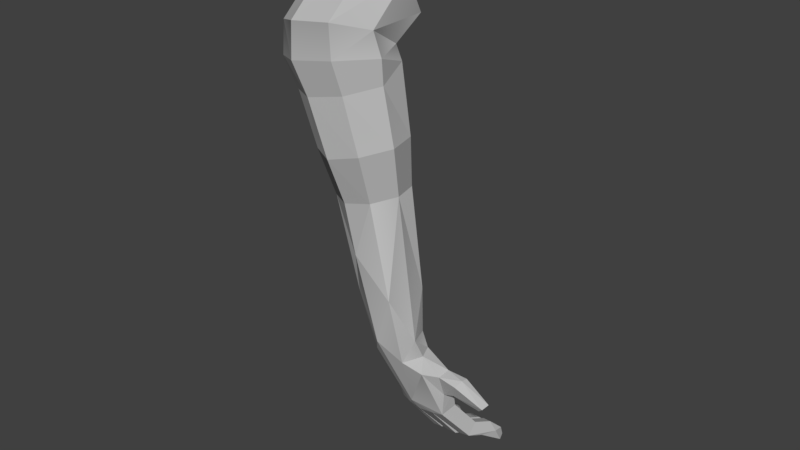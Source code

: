 # Source: Arm.blend  (saved by Blender 2.78.0; exported with 4.5.12 LTS)
import bpy
from mathutils import Matrix  # noqa: F401  (used for matrix-valued properties, if any)

bpy.ops.wm.read_factory_settings(use_empty=True)
scene = bpy.context.scene
scene.name = 'Scene'

# ---- collections
col_collection_1 = bpy.data.collections.new('Collection 1'); scene.collection.children.link(col_collection_1)

# ---- materials (node trees are filled in below, after node groups)
mat_lambert1 = bpy.data.materials.new('lambert1')
mat_lambert1.alpha_threshold = 0.0
mat_lambert1.use_transparent_shadow = False
mat_lambert1.diffuse_color = (0.5, 0.5, 0.5, 1.0)
mat_lambert1.roughness = 0.5

# ---- material node trees

# ---- world
world_world = bpy.data.worlds.new('World'); scene.world = world_world
world_world.color = (0.05088, 0.05088, 0.05088)
world_world.use_sun_shadow = False
world_world.sun_shadow_jitter_overblur = 0.0
world_world.cycles.sampling_method = 'MANUAL'

# ---- meshes
me_untitled = bpy.data.meshes.new('Untitled')
me_untitled.from_pydata([(-0.4881, 0.4644, -8.895), (-0.2053, -0.1512, -8.896), (-0.4864, -0.7791, -8.915), (-1.159, -1.009, -12.09), (-1.159, -1.025, -8.961), (-1.831, -0.7791, -8.914), (-2.111, -0.1487, -8.905), (-1.828, 0.4649, -8.901), (-1.143, 0.8868, -1.963), (0.0858, -0.221, -2.587), (-0.2663, -1.089, -2.622), (-1.146, -1.425, -2.638), (-2.026, -1.089, -2.622), (-2.403, -0.221, -2.587), (-2.103, 0.6037, -1.85), (-0.2642, 0.5634, -0.89), (-1.159, 0.9108, -1.128), (0.1063, -0.2331, 0.3505), (-0.2494, -1.089, 1.214), (-1.144, -1.437, 1.452), (-2.038, -1.089, 1.214), (-2.424, -0.2331, 0.3505), (-2.053, 0.5634, -0.89), (-0.2309, 1.358, 0.2968), (-1.155, 1.544, -0.3236), (0.1486, 0.8805, 2.59), (-0.2343, 0.4298, 4.088), (-1.159, 0.2431, 4.708), (-2.083, 0.4298, 4.088), (-2.466, 0.8805, 2.59), (-2.08, 1.358, 0.2968), (-0.676, 0.1544, -17.72), (-0.6534, -0.6268, -18.97), (-1.751, -0.5673, -18.84), (-1.674, 0.1864, -17.73), (-1.749, -0.7286, -14.9), (-1.161, 0.7306, -8.89), (-0.5704, -0.7274, -14.91), (-0.3381, -0.9404, -6.101), (-2.318, -0.1848, -6.07), (-0.3396, 0.5704, -6.041), (-1.165, 0.2454, -18.1), (-0.4077, -0.1593, -18.87), (-1.159, -0.8918, -17.65), (-1.917, -0.1462, -18.09), (-1.609, 0.2183, -19.13), (-1.087, 0.355, -21.96), (-0.6199, 0.4304, -21.27), (-1.097, -0.2706, -22.22), (-1.533, -0.04114, -22.98), (-0.06272, -0.04721, -20.11), (-0.3137, -0.3601, -19.78), (-1.821, -0.3045, -19.77), (-1.902, 0.07107, -19.57), (-0.2396, 0.4362, -21.67), (-0.2176, 0.1207, -21.58), (-1.879, 0.3547, -22.12), (-1.11, 0.4793, -22.92), (-0.6923, 0.5037, -22.83), (-1.123, -0.08027, -23.03), (-1.908, 0.3199, -22.82), (-1.851, 0.536, -22.71), (-1.149, 0.2368, -22.9), (-1.032, 0.237, -19.35), (-0.07525, 0.2834, -20.0), (-0.6442, 0.1946, -18.81), (0.1374, 0.5765, -21.28), (0.1102, 0.1622, -21.44), (0.3574, 0.4682, -20.44), (0.3805, 0.2908, -20.38), (0.3464, 0.06827, -20.58), (0.1184, 0.4124, -21.48), (0.9516, 0.3189, -21.83), (0.9594, 0.5327, -21.74), (0.7335, 0.5221, -22.11), (0.7647, 0.3589, -22.12), (-0.6838, -0.0123, -23.04), (-0.3349, 0.4825, -22.79), (-0.3098, 0.02544, -22.92), (-0.5449, 0.9726, -24.54), (-0.6106, 0.814, -24.83), (-0.5314, 0.6359, -25.14), (-0.2647, 0.9639, -24.5), (-0.2017, 0.6423, -25.02), (-0.4392, 1.74, -25.79), (-0.5326, 1.516, -25.7), (-0.2406, 1.733, -25.77), (-0.2446, 1.644, -26.53), (-0.3149, 1.803, -26.37), (-0.3789, 1.641, -26.55), (-0.2417, 1.416, -24.97), (-0.5141, 1.425, -25.0), (-0.176, 1.493, -25.68), (-0.2193, 1.068, -25.5), (-0.5025, 1.063, -25.56), (-0.6997, 0.1956, -22.94), (-1.051, 0.9858, -24.68), (-1.131, 0.8133, -25.14), (-1.054, 0.6221, -25.33), (-0.7478, 0.9809, -24.68), (-0.6823, 0.7921, -25.02), (-0.7383, 0.6312, -25.31), (-0.9972, 1.816, -26.05), (-1.1, 1.538, -25.82), (-0.782, 1.812, -26.05), (-0.8133, 1.716, -26.87), (-0.8841, 1.888, -26.69), (-0.9537, 1.708, -26.89), (-0.7477, 1.469, -25.19), (-1.043, 1.475, -25.19), (-0.7055, 1.556, -25.97), (-0.7387, 1.093, -25.77), (-1.046, 1.083, -25.79), (-1.51, 0.5665, -22.94), (-1.467, 0.8378, -24.62), (-1.537, 0.6888, -24.89), (-1.472, 0.5238, -25.18), (-1.205, 0.8341, -24.63), (-1.163, 0.5354, -25.12), (-1.428, 1.555, -25.81), (-1.508, 1.343, -25.7), (-1.242, 1.551, -25.81), (-1.273, 1.467, -26.51), (-1.334, 1.615, -26.36), (-1.399, 1.464, -26.52), (-1.208, 1.256, -25.06), (-1.463, 1.26, -25.06), (-1.175, 1.331, -25.74), (-1.202, 0.9311, -25.56), (-1.468, 0.922, -25.58), (-1.9, 0.04669, -22.94), (-1.83, 0.9008, -24.21), (-1.88, 0.7469, -24.5), (-1.815, 0.5322, -24.76), (-1.594, 0.8973, -24.23), (-1.546, 0.6935, -24.42), (-1.593, 0.519, -24.75), (-1.702, 1.479, -25.02), (-1.551, 1.476, -25.03), (-1.588, 1.394, -25.53), (-1.7, 1.544, -25.38), (-1.688, 1.393, -25.53), (-1.573, 1.532, -25.41), (-1.57, 1.183, -24.57), (-1.755, 1.177, -24.56), (-1.588, 0.9093, -25.04), (-0.4518, -0.278, -17.79), (-0.5688, 0.2962, -15.03), (-1.125, 0.3989, -15.2), (-1.726, 0.2842, -15.17), (-1.967, -0.2633, -15.31), (0.0007375, -0.1848, -6.07), (-1.159, 0.8872, -5.899), (-1.978, 0.5704, -6.041), (-1.979, -0.9404, -6.101), (-1.159, -1.243, -6.254), (0.2015, -0.2177, -1.124), (-0.1969, -1.242, -0.6577), (-1.159, -1.627, -0.5289), (-2.12, -1.242, -0.6577), (-2.519, -0.2177, -1.124), (-0.2141, 0.6037, -1.85), (-1.876, 0.5949, -23.66)], [], [(2, 4, 3), (4, 5, 3), (38, 11, 155), (10, 156, 157), (153, 13, 14), (40, 9, 151), (154, 11, 12), (152, 14, 8), (152, 161, 40), (151, 10, 38), (39, 12, 13), (21, 30, 22), (12, 160, 13), (11, 157, 158), (9, 161, 156), (11, 159, 12), (19, 28, 20), (18, 25, 26), (15, 24, 23), (22, 24, 16), (20, 29, 21), (19, 26, 27), (17, 23, 25), (3, 35, 43), (147, 148, 36), (37, 146, 1), (6, 149, 150), (3, 37, 2), (5, 6, 35), (7, 36, 149), (1, 147, 0), (43, 49, 48), (32, 42, 146), (34, 41, 45), (146, 65, 31), (56, 57, 113), (42, 64, 65), (43, 48, 32), (46, 58, 57), (49, 52, 130), (51, 55, 50), (52, 60, 130), (54, 66, 71), (53, 56, 60), (54, 78, 77), (33, 53, 52), (48, 59, 76), (42, 51, 50), (48, 51, 32), (54, 58, 47), (48, 49, 59), (45, 46, 56), (63, 47, 46), (41, 65, 63), (55, 70, 50), (55, 71, 67), (50, 69, 64), (47, 68, 66), (67, 71, 75), (69, 73, 68), (67, 72, 70), (70, 72, 69), (73, 75, 74), (66, 73, 74), (76, 80, 81), (92, 86, 90), (91, 86, 84), (76, 83, 78), (58, 82, 79), (78, 82, 77), (95, 79, 80), (94, 85, 89), (94, 87, 93), (88, 87, 89), (92, 88, 86), (85, 88, 89), (81, 93, 83), (81, 85, 94), (80, 91, 85), (79, 90, 91), (83, 90, 82), (59, 97, 98), (76, 100, 95), (110, 104, 108), (109, 104, 102), (59, 101, 76), (57, 99, 96), (95, 99, 58), (62, 96, 97), (112, 103, 107), (112, 105, 111), (107, 106, 105), (104, 106, 102), (110, 106, 104), (103, 106, 107), (98, 111, 101), (98, 103, 112), (101, 110, 100), (97, 109, 103), (96, 108, 109), (100, 108, 99), (49, 115, 116), (59, 118, 57), (127, 121, 125), (125, 119, 126), (49, 118, 59), (57, 114, 113), (49, 114, 115), (129, 120, 124), (129, 122, 128), (124, 123, 122), (121, 123, 119), (127, 123, 121), (120, 123, 124), (116, 128, 118), (116, 120, 129), (115, 126, 120), (117, 126, 114), (118, 125, 117), (130, 132, 133), (145, 138, 143), (143, 137, 144), (49, 133, 136), (113, 131, 61), (49, 134, 113), (130, 162, 131, 132), (132, 137, 140), (145, 139, 142), (133, 140, 141), (145, 141, 139), (141, 142, 139), (138, 140, 137), (136, 133, 145), (134, 144, 131), (135, 143, 134), (146, 31, 147), (147, 41, 148), (149, 41, 34), (150, 34, 44), (35, 44, 33), (43, 32, 37), (1, 38, 2), (0, 151, 1), (36, 40, 0), (36, 153, 152), (7, 39, 153), (6, 154, 39), (5, 155, 154), (2, 155, 4), (157, 17, 18), (158, 18, 19), (158, 20, 159), (159, 21, 160), (160, 22, 14), (14, 16, 8), (161, 16, 15), (156, 15, 17), (38, 10, 11), (1, 146, 147), (10, 9, 156), (153, 39, 13), (40, 161, 9), (154, 155, 11), (152, 153, 14), (152, 8, 161), (151, 9, 10), (39, 154, 12), (21, 29, 30), (12, 159, 160), (11, 10, 157), (13, 160, 14), (11, 158, 159), (19, 27, 28), (18, 17, 25), (15, 16, 24), (22, 30, 24), (20, 28, 29), (19, 18, 26), (17, 15, 23), (44, 34, 45), (149, 36, 148), (35, 6, 150), (3, 43, 37), (6, 7, 149), (2, 37, 1), (0, 147, 36), (3, 5, 35), (43, 33, 49), (31, 65, 41), (146, 42, 65), (56, 46, 57), (42, 50, 64), (65, 64, 63), (64, 69, 68), (46, 47, 58), (49, 33, 52), (51, 78, 55), (52, 53, 60), (54, 47, 66), (54, 55, 78), (33, 44, 53), (42, 32, 51), (48, 78, 51), (44, 45, 53), (56, 113, 61), (60, 56, 61), (54, 77, 58), (57, 62, 59), (48, 76, 78), (45, 63, 46), (53, 45, 56), (63, 64, 47), (45, 41, 63), (55, 67, 70), (55, 54, 71), (50, 70, 69), (47, 64, 68), (69, 72, 73), (66, 68, 73), (67, 75, 72), (73, 72, 75), (71, 74, 75), (71, 66, 74), (76, 95, 80), (91, 90, 86), (76, 81, 83), (58, 77, 82), (78, 83, 82), (95, 58, 79), (85, 91, 84), (93, 87, 92), (94, 89, 87), (84, 86, 88), (92, 87, 88), (85, 84, 88), (81, 94, 93), (81, 80, 85), (83, 93, 92), (80, 79, 91), (79, 82, 90), (83, 92, 90), (59, 62, 97), (76, 101, 100), (109, 108, 104), (59, 98, 101), (57, 58, 99), (95, 100, 99), (62, 57, 96), (103, 109, 102), (111, 105, 110), (112, 107, 105), (110, 105, 106), (103, 102, 106), (98, 112, 111), (98, 97, 103), (101, 111, 110), (97, 96, 109), (96, 99, 108), (100, 110, 108), (125, 121, 119), (49, 116, 118), (57, 117, 114), (57, 118, 117), (49, 113, 114), (120, 126, 119), (128, 122, 127), (129, 124, 122), (127, 122, 123), (120, 119, 123), (116, 129, 128), (116, 115, 120), (118, 128, 127), (115, 114, 126), (117, 125, 126), (118, 127, 125), (49, 136, 135), (145, 142, 138), (143, 138, 137), (49, 130, 133), (113, 134, 131), (49, 135, 134), (130, 60, 162), (132, 144, 137), (133, 132, 140), (145, 133, 141), (141, 140, 142), (138, 142, 140), (135, 136, 145), (131, 144, 132), (134, 143, 144), (135, 145, 143), (147, 31, 41), (149, 148, 41), (150, 149, 34), (35, 150, 44), (43, 35, 33), (37, 32, 146), (1, 151, 38), (0, 40, 151), (36, 152, 40), (36, 7, 153), (7, 6, 39), (6, 5, 154), (5, 4, 155), (2, 38, 155), (157, 156, 17), (158, 157, 18), (158, 19, 20), (159, 20, 21), (160, 21, 22), (14, 22, 16), (161, 8, 16), (156, 161, 15), (162, 61, 131), (162, 60, 61)])
me_untitled.polygons.foreach_set('use_smooth', [True] * 315)
_k = set([(0, 1), (0, 36), (0, 40), (0, 147), (1, 2), (1, 37), (1, 146), (1, 147), (1, 151), (2, 3), (2, 4), (2, 37), (2, 38), (2, 155), (3, 4), (3, 5), (3, 35), (3, 37), (3, 43), (4, 5), (4, 155), (5, 6), (5, 35), (5, 154), (5, 155), (6, 7), (6, 35), (6, 39), (6, 149), (6, 150), (7, 36), (7, 149), (7, 153), (8, 14), (8, 16), (8, 152), (8, 161), (9, 10), (9, 40), (9, 151), (9, 156), (9, 161), (10, 11), (10, 38), (10, 151), (10, 157), (11, 12), (11, 38), (11, 154), (11, 155), (11, 157), (11, 158), (11, 159), (12, 13), (12, 39), (12, 154), (12, 159), (13, 14), (13, 39), (13, 153), (13, 160), (14, 16), (14, 22), (14, 152), (14, 153), (14, 160), (15, 16), (15, 17), (15, 23), (15, 24), (15, 156), (15, 161), (16, 22), (16, 24), (16, 161), (17, 18), (17, 23), (17, 25), (17, 156), (17, 157), (18, 19), (18, 25), (18, 26), (18, 157), (18, 158), (19, 20), (19, 26), (19, 27), (19, 28), (19, 158), (20, 21), (20, 28), (20, 29), (20, 158), (20, 159), (21, 22), (21, 29), (21, 30), (21, 159), (21, 160), (22, 24), (22, 30), (22, 160), (31, 41), (31, 65), (31, 146), (31, 147), (32, 37), (32, 42), (32, 43), (32, 48), (32, 51), (32, 146), (33, 35), (33, 43), (33, 44), (33, 49), (33, 52), (33, 53), (34, 41), (34, 44), (34, 45), (34, 149), (34, 150), (35, 43), (35, 44), (35, 150), (36, 40), (36, 147), (36, 148), (36, 149), (36, 152), (36, 153), (37, 43), (37, 146), (38, 151), (38, 155), (39, 153), (39, 154), (40, 151), (40, 152), (40, 161), (41, 45), (41, 63), (41, 65), (41, 147), (41, 148), (41, 149), (42, 50), (42, 51), (42, 64), (42, 65), (42, 146), (43, 48), (43, 49), (44, 45), (44, 53), (44, 150), (45, 46), (45, 53), (45, 56), (45, 63), (46, 47), (46, 56), (46, 57), (46, 58), (46, 63), (47, 54), (47, 58), (47, 63), (47, 64), (47, 66), (47, 68), (48, 49), (48, 51), (48, 59), (48, 76), (48, 78), (49, 52), (49, 59), (49, 113), (49, 115), (49, 116), (49, 118), (49, 130), (49, 133), (49, 134), (49, 135), (49, 136), (50, 51), (50, 55), (50, 64), (50, 69), (50, 70), (51, 55), (51, 78), (52, 53), (52, 60), (52, 130), (53, 56), (53, 60), (54, 55), (54, 58), (54, 66), (54, 71), (54, 77), (54, 78), (55, 67), (55, 70), (55, 71), (55, 78), (56, 57), (56, 60), (56, 61), (56, 113), (57, 58), (57, 59), (57, 62), (57, 96), (57, 113), (57, 114), (57, 117), (57, 118), (58, 77), (58, 79), (58, 82), (58, 95), (58, 99), (59, 62), (59, 76), (59, 97), (59, 98), (59, 118), (60, 61), (60, 130), (61, 113), (61, 131), (62, 96), (62, 97), (63, 64), (63, 65), (64, 65), (64, 68), (64, 69), (65, 146), (66, 68), (66, 71), (66, 73), (66, 74), (67, 70), (67, 71), (67, 72), (67, 75), (68, 69), (68, 73), (69, 70), (69, 72), (69, 73), (70, 72), (71, 74), (72, 73), (72, 75), (73, 74), (73, 75), (74, 75), (76, 78), (76, 80), (76, 81), (76, 95), (76, 100), (76, 101), (77, 78), (77, 82), (78, 82), (78, 83), (79, 80), (79, 82), (79, 91), (79, 95), (80, 81), (80, 85), (80, 91), (80, 95), (81, 83), (81, 93), (81, 94), (82, 83), (82, 90), (83, 92), (83, 93), (84, 85), (84, 86), (84, 88), (84, 91), (85, 88), (85, 89), (85, 91), (86, 88), (86, 90), (86, 92), (87, 88), (87, 89), (87, 92), (87, 93), (88, 89), (88, 92), (89, 94), (90, 91), (90, 92), (92, 93), (93, 94), (95, 100), (96, 97), (96, 99), (96, 109), (97, 98), (97, 103), (97, 109), (98, 101), (98, 103), (98, 112), (99, 100), (99, 108), (100, 101), (100, 108), (100, 110), (101, 111), (102, 103), (102, 104), (102, 106), (102, 109), (103, 106), (103, 107), (103, 109), (103, 112), (104, 106), (104, 108), (104, 110), (105, 106), (105, 107), (105, 110), (105, 111), (105, 112), (106, 107), (106, 110), (107, 112), (108, 109), (108, 110), (110, 111), (111, 112), (113, 114), (113, 131), (113, 134), (114, 115), (114, 117), (114, 126), (115, 116), (115, 120), (115, 126), (116, 118), (116, 128), (116, 129), (117, 118), (117, 125), (118, 127), (118, 128), (119, 120), (119, 121), (119, 123), (119, 126), (120, 123), (120, 124), (120, 126), (121, 123), (121, 125), (121, 127), (122, 123), (122, 124), (122, 127), (122, 128), (123, 124), (123, 127), (124, 129), (125, 126), (125, 127), (127, 128), (128, 129), (130, 132), (130, 133), (130, 162), (131, 132), (131, 134), (131, 144), (131, 162), (132, 133), (132, 137), (132, 140), (132, 144), (133, 136), (133, 140), (133, 141), (133, 145), (134, 135), (134, 143), (134, 144), (135, 136), (135, 143), (135, 145), (136, 145), (137, 138), (137, 140), (137, 144), (138, 140), (138, 142), (138, 143), (138, 145), (139, 141), (139, 142), (139, 145), (140, 141), (140, 142), (141, 142), (141, 145), (142, 145), (143, 144), (143, 145), (146, 147), (147, 148), (148, 149), (149, 150), (152, 153), (152, 161), (154, 155), (156, 157), (156, 161), (157, 158), (158, 159), (159, 160)])
me_untitled.attributes.new('sharp_edge', 'BOOLEAN', 'EDGE').data.foreach_set('value', [ (min(e.vertices), max(e.vertices)) in _k for e in me_untitled.edges])
me_untitled.materials.append(mat_lambert1)
me_untitled.use_remesh_preserve_volume = False
me_untitled.use_remesh_preserve_attributes = False
me_untitled.use_mirror_vertex_groups = False
me_untitled.update()
me_untitled.normals_split_custom_set([tuple(v) for v in zip(*[iter([0.37, -0.9289, -0.01302, 0.37, -0.9289, -0.01302, 0.37, -0.9289, -0.01302, -0.37, -0.9289, -0.01302, -0.37, -0.9289, -0.01301, -0.37, -0.9289, -0.01302, 0.3661, -0.9305, 0.01503, 0.3964, -0.9181, 0.005071, 0.3735, -0.9275, 0.0162, 0.9189, -0.3885, -0.06927, 0.9205, -0.3842, -0.07183, 0.9194, -0.3877, -0.06636, -0.9442, 0.3288, 0.01641, -0.9494, 0.3138, 0.01185, -0.9486, 0.3161, 0.0132, 0.9265, 0.3749, 0.03158, 0.9138, 0.4056, 0.02216, 0.9234, 0.3823, 0.03296, -0.3824, -0.9238, 0.01872, -0.3794, -0.925, 0.01856, -0.3821, -0.9239, 0.01874, -0.3782, 0.9252, 0.03053, -0.3783, 0.9252, 0.03052, -0.3759, 0.9262, 0.03044, 0.3934, 0.919, 0.02736, 0.3638, 0.9313, 0.01698, 0.3871, 0.9216, 0.02831, 0.9203, -0.3904, 0.02338, 0.933, -0.3596, 0.01395, 0.9235, -0.3829, 0.02474, -0.9234, -0.383, 0.02452, -0.922, -0.3863, 0.02424, -0.9231, -0.3837, 0.02449, -0.9253, 0.2645, -0.2716, -0.9723, 0.2224, -0.07111, -0.9457, 0.2909, -0.1451, -0.9198, -0.3864, -0.06847, -0.9214, -0.3826, -0.06864, -0.9206, -0.3836, -0.07242, 0.3525, -0.9327, -0.07615, 0.3616, -0.9294, -0.0736, 0.3622, -0.9292, -0.07372, 0.9332, 0.3506, -0.07869, 0.9256, 0.3715, -0.07215, 0.9252, 0.3721, -0.07491, -0.3727, -0.9245, -0.07946, -0.3824, -0.9201, -0.08434, -0.372, -0.9245, -0.08305, -0.455, -0.7369, 0.4999, -0.3668, -0.7846, 0.4999, -0.4375, -0.7413, 0.509, 0.9465, -0.2373, 0.2189, 0.9588, -0.2139, 0.1868, 0.955, -0.2184, 0.2005, 0.5024, 0.7573, -0.4172, 0.4323, 0.7733, -0.4638, 0.4835, 0.7791, -0.399, -0.1706, 0.6313, -0.7565, -0.5253, 0.5983, -0.605, -0.3725, 0.7029, -0.6059, -0.9744, -0.1836, 0.1298, -0.9429, -0.2744, 0.1889, -0.9688, -0.1921, 0.1567, 0.451, -0.7389, 0.5007, 0.4687, -0.7328, 0.4933, 0.4624, -0.7351, 0.4958, 0.9545, 0.2971, -0.02439, 0.9413, 0.3185, -0.1114, 0.9466, 0.3177, -0.05571, -0.3454, -0.9326, -0.1046, -0.3516, -0.9359, -0.02079, -0.3516, -0.9359, -0.02079, 0.2586, 0.9651, -0.04107, 0.3457, 0.9378, -0.03122, 0.3252, 0.938, -0.1201, 0.938, -0.3318, -0.1003, 0.9362, -0.351, -0.01688, 0.9328, -0.3454, -0.1028, -0.9082, 0.4041, -0.1093, -0.9141, 0.405, -0.01694, -0.9143, 0.4047, -0.01734, 0.2645, -0.9623, 0.06338, 0.3743, -0.9186, 0.1267, 0.2692, -0.9604, 0.07128, -0.9161, -0.3789, 0.131, -0.8608, -0.5087, -0.01822, -0.9168, -0.3771, 0.1315, -0.3941, 0.9115, 0.1175, -0.5236, 0.8514, -0.02997, -0.3932, 0.912, 0.1169, 0.9153, 0.3824, 0.1267, 0.9124, 0.389, 0.1269, 0.9136, 0.3864, 0.1263, -0.2097, -0.9703, -0.1207, -0.1901, -0.9755, -0.1106, -0.1918, -0.9752, -0.1105, 0.9249, -0.3798, 0.01824, 0.892, -0.4388, -0.1089, 0.8977, -0.4279, -0.105, -0.2038, 0.9782, 0.04067, -0.1974, 0.9795, 0.03909, -0.1999, 0.979, 0.04008, 0.9099, 0.4129, -0.03955, 0.9195, 0.3816, 0.09452, 0.9202, 0.3913, -0.009633, -0.1996, 0.9779, 0.0624, -0.2094, 0.9759, 0.06217, -0.2164, 0.9747, 0.05679, 0.8116, 0.361, 0.4593, 0.7459, 0.4308, 0.5079, 0.798, 0.3505, 0.4902, 0.1963, -0.9741, -0.1119, 0.1833, -0.9774, -0.1053, 0.1967, -0.974, -0.1124, 0.06414, 0.9815, 0.1806, 0.1707, 0.9394, 0.2974, 0.1574, 0.9514, 0.2648, -0.2595, -0.9613, -0.09289, -0.3526, -0.9108, -0.2148, -0.2649, -0.9586, -0.1046, 0.7459, -0.6482, -0.153, 0.7459, -0.6482, -0.153, 0.7459, -0.6482, -0.153, -0.9822, -0.1835, -0.03883, -0.9791, -0.1988, -0.04203, -0.9824, -0.1824, -0.03887, 0.3669, 0.7097, -0.6014, 0.3669, 0.7097, -0.6014, 0.3669, 0.7097, -0.6014, -0.8551, 0.5183, 0.01482, -0.8659, 0.5002, -0.0009059, -0.8628, 0.5006, 0.07081, 0.9936, 0.07791, -0.08136, 0.9936, 0.07791, -0.08136, 0.9936, 0.07791, -0.08136, -0.9297, -0.03377, 0.3668, -0.9215, -0.2006, 0.3327, -0.9271, -0.1089, 0.3585, 0.145, -0.9631, -0.2267, 0.145, -0.9631, -0.2267, 0.145, -0.9631, -0.2267, 0.9079, -0.2472, 0.3387, 0.9408, -0.1595, 0.299, 0.9224, -0.1856, 0.3386, 0.267, -0.9513, -0.1541, 0.2709, -0.9546, -0.1237, 0.2728, -0.9536, -0.1271, 0.09814, 0.9893, 0.1083, 0.09813, 0.9893, 0.1083, 0.09813, 0.9893, 0.1083, -0.04262, -0.9767, -0.2104, -0.04262, -0.9767, -0.2104, -0.04263, -0.9767, -0.2104, -0.01237, 0.9987, 0.05028, 0.006854, 0.9952, 0.09773, 0.003982, 0.9953, 0.09664, -0.104, 0.9942, -0.02777, -0.07508, 0.9924, 0.09702, -0.07633, 0.9952, 0.06091, 0.2355, 0.9655, 0.111, -0.1049, 0.9943, 0.01802, 0.09022, 0.9823, 0.164, 0.1324, -0.9831, -0.1265, 0.1324, -0.9831, -0.1265, 0.1324, -0.9831, -0.1265, 0.4097, -0.1716, -0.8959, 0.4097, -0.1716, -0.8959, 0.4097, -0.1716, -0.8959, 0.6231, -0.2191, 0.7509, 0.6231, -0.2191, 0.7509, 0.6231, -0.2191, 0.7509, -0.1861, 0.9668, 0.1749, -0.1861, 0.9668, 0.1749, -0.1861, 0.9668, 0.1749, -0.7034, -0.1011, -0.7036, -0.7034, -0.1002, -0.7037, -0.7034, -0.1009, -0.7036, 0.8715, 0.2592, 0.4164, 0.8715, 0.2592, 0.4164, 0.8715, 0.2592, 0.4164, 0.1178, -0.983, -0.1405, 0.1178, -0.983, -0.1405, 0.1178, -0.983, -0.1405, 0.8457, -0.4227, 0.3258, 0.8457, -0.4227, 0.3258, 0.8457, -0.4227, 0.3258, 0.8352, 0.1851, -0.5179, 0.8352, 0.1851, -0.5179, 0.8352, 0.1851, -0.5179, 0.02728, 0.9986, -0.04554, 0.02728, 0.9986, -0.04554, 0.02728, 0.9986, -0.04554, -0.9654, -0.2344, -0.1147, -0.9654, -0.2344, -0.1147, -0.9654, -0.2344, -0.1147, 0.9461, 0.3006, 0.1203, 0.9461, 0.3006, 0.1203, 0.9461, 0.3006, 0.1203, -0.01496, 0.9296, 0.3683, -0.01555, 0.9296, 0.3681, -0.01456, 0.9295, 0.3685, 0.1247, -0.9532, -0.2753, 0.1245, -0.9537, -0.2736, 0.1309, -0.9528, -0.2739, -0.005948, 0.9583, 0.2859, -0.005946, 0.9583, 0.2859, -0.005947, 0.9583, 0.2859, 0.9978, 0.0399, 0.05208, 0.9978, 0.0399, 0.05208, 0.9978, 0.0399, 0.05208, -0.9532, 0.2977, 0.05234, -0.9532, 0.2977, 0.05234, -0.9532, 0.2977, 0.05234, -0.9729, -0.1256, -0.194, -0.9747, -0.1214, -0.1875, -0.973, -0.1254, -0.1938, 0.1195, -0.8645, -0.4882, 0.116, -0.8645, -0.4891, 0.1143, -0.8644, -0.4896, 0.12, 0.7218, -0.6816, 0.12, 0.7218, -0.6816, 0.12, 0.7218, -0.6816, 0.9694, 0.2269, -0.09317, 0.9694, 0.2269, -0.09317, 0.9694, 0.2269, -0.09317, -0.8856, 0.4551, -0.09312, -0.8856, 0.4551, -0.09312, -0.8856, 0.4551, -0.09312, 0.2479, -0.7253, -0.6422, 0.2479, -0.7253, -0.6422, 0.2479, -0.7253, -0.6422, -0.974, -0.1236, -0.19, -0.9747, -0.1214, -0.1875, -0.9729, -0.1256, -0.194, -0.9844, 0.169, 0.04813, -0.9844, 0.169, 0.04813, -0.9844, 0.169, 0.04813, -0.06392, 0.717, 0.6941, -0.06374, 0.717, 0.6942, -0.06364, 0.717, 0.6942, 0.9943, 0.04555, 0.09671, 0.9945, 0.04573, 0.0941, 0.9945, 0.04575, 0.09375, -0.9532, -0.2816, -0.1101, -0.9586, -0.2709, -0.08774, -0.9587, -0.2699, -0.08908, 0.9885, -0.1471, -0.03391, 0.9885, -0.1471, -0.0339, 0.9885, -0.1471, -0.03393, 0.9465, 0.3111, 0.08567, 0.9465, 0.3111, 0.08567, 0.9465, 0.3111, 0.08567, 0.01794, 0.9295, 0.3683, 0.01724, 0.9296, 0.3681, 0.01835, 0.9295, 0.3684, 0.04727, -0.958, -0.283, 0.04716, -0.958, -0.2829, 0.04503, -0.958, -0.2833, 0.01616, 0.9582, 0.2856, 0.01615, 0.9582, 0.2856, 0.01612, 0.9582, 0.2856, 0.9731, 0.2188, 0.07153, 0.973, 0.2192, 0.0717, 0.9721, 0.2227, 0.07331, -0.9576, 0.2841, 0.04707, -0.9539, 0.2914, 0.07171, -0.9538, 0.2919, 0.0705, -0.9809, -0.112, -0.1593, -0.98, -0.1256, -0.1544, -0.98, -0.1256, -0.1544, 0.06523, -0.8664, -0.4951, 0.06523, -0.8664, -0.4951, 0.06523, -0.8664, -0.4951, 0.04472, 0.7335, -0.6783, 0.04472, 0.7335, -0.6783, 0.04472, 0.7335, -0.6783, 0.01968, 0.9929, 0.117, 0.01968, 0.9929, 0.117, 0.01968, 0.9929, 0.117, 0.9611, 0.2464, -0.1248, 0.9611, 0.2464, -0.1248, 0.9611, 0.2464, -0.1248, -0.9078, 0.4152, -0.05852, -0.9078, 0.4152, -0.05852, -0.9078, 0.4152, -0.05852, 0.07582, -0.7055, -0.7047, 0.07529, -0.7053, -0.7049, 0.07518, -0.7053, -0.7049, -0.9869, -0.08938, -0.1345, -0.9858, -0.1096, -0.1269, -0.9836, -0.1264, -0.1289, 0.9844, -0.1243, -0.1248, 0.984, -0.1252, -0.1267, 0.9848, -0.1229, -0.1229, -0.9808, 0.1729, 0.09039, -0.9782, 0.1566, 0.136, -0.9781, 0.1603, 0.1324, 0.0135, 0.7177, 0.6962, 0.01339, 0.7178, 0.6962, 0.0135, 0.7177, 0.6962, 0.9845, 0.1258, 0.1222, 0.9845, 0.1258, 0.1222, 0.9845, 0.1258, 0.1222, -0.9694, -0.2303, -0.08539, -0.9694, -0.2303, -0.08539, -0.9694, -0.2303, -0.08539, 0.9995, 0.02774, 0.01401, 0.9995, 0.02775, 0.01401, 0.9995, 0.02774, 0.01401, 0.9464, 0.3126, 0.08099, 0.9464, 0.3126, 0.08099, 0.9464, 0.3126, 0.08099, 0.02242, 0.9296, 0.3679, 0.02182, 0.9295, 0.3681, 0.02137, 0.9295, 0.3682, -0.0373, -0.9552, -0.2935, -0.0373, -0.9552, -0.2935, -0.0373, -0.9552, -0.2935, 0.06931, 0.956, 0.285, 0.0693, 0.956, 0.285, 0.06931, 0.956, 0.285, -0.952, 0.2937, 0.08579, -0.9521, 0.2936, 0.08581, -0.9521, 0.2934, 0.08567, -0.9786, -0.139, -0.1516, -0.9801, -0.135, -0.1452, -0.9787, -0.1387, -0.1513, 0.06574, -0.867, -0.4939, 0.06089, -0.8668, -0.4949, 0.05844, -0.8667, -0.4953, 0.04204, 0.7233, -0.6893, 0.04204, 0.7233, -0.6893, 0.04204, 0.7233, -0.6893, 0.01964, 0.9935, 0.1123, 0.01964, 0.9935, 0.1123, 0.01964, 0.9935, 0.1123, 0.9597, 0.2482, -0.1316, 0.9597, 0.2482, -0.1316, 0.9597, 0.2482, -0.1316, -0.8958, 0.4411, -0.05455, -0.8958, 0.4411, -0.05455, -0.8958, 0.4411, -0.05455, 0.1652, -0.7312, -0.6619, 0.1652, -0.7312, -0.6619, 0.1652, -0.7312, -0.6619, -0.9795, -0.1371, -0.1477, -0.9801, -0.135, -0.1452, -0.9786, -0.139, -0.1516, -0.984, 0.1545, 0.08907, -0.984, 0.1545, 0.08907, -0.984, 0.1545, 0.08907, 0.02419, 0.7178, 0.6958, 0.02394, 0.7177, 0.6959, 0.02364, 0.7177, 0.696, 0.9968, 0.05824, 0.05478, 0.997, 0.05853, 0.05097, 0.997, 0.05858, 0.05032, -0.9786, -0.1826, -0.0947, -0.9788, -0.1817, -0.09425, -0.9788, -0.1819, -0.09438, 0.9926, 0.1217, 0.005115, 0.9923, 0.1239, -0.004895, 0.9924, 0.1233, 0.0002911, 0.04329, 0.892, 0.4499, 0.0433, 0.892, 0.4499, 0.04231, 0.8919, 0.4502, -0.03865, -0.9451, -0.3244, -0.03833, -0.9451, -0.3244, -0.03767, -0.9451, -0.3245, 0.107, 0.9397, 0.3248, 0.09992, 0.94, 0.3263, 0.1056, 0.9397, 0.3253, 0.9944, -0.05855, -0.0882, 0.9954, -0.05504, -0.07893, 0.9946, -0.05871, -0.08579, -0.9835, 0.1561, 0.09098, -0.9924, 0.1206, 0.02656, -0.9845, 0.1516, 0.08869, -0.9843, 0.1521, 0.08919, -0.9836, 0.1805, 0.0005244, -0.9836, 0.1805, 0.0005243, -0.9836, 0.1805, 0.0005228, 0.9999, 0.001253, -0.01322, 0.9954, 0.09564, -0.003205, 0.9941, 0.1086, 0.000145, -0.9869, 0.08373, -0.1381, -0.996, 0.009274, -0.08855, -0.996, 0.009275, -0.08855, -0.0003502, -0.8196, -0.573, -0.0003425, -0.8196, -0.573, -0.0003471, -0.8196, -0.573, -0.01838, 0.6784, -0.7345, -0.01838, 0.6784, -0.7345, -0.01838, 0.6784, -0.7345, 0.02353, 0.9976, 0.06563, 0.02352, 0.9976, 0.06563, 0.02352, 0.9976, 0.06563, 0.008807, -0.5723, -0.82, -0.0598, -0.6106, -0.7897, -0.03638, -0.5848, -0.8104, 0.06879, 0.5811, 0.8109, 0.05088, 0.581, 0.8123, 0.05842, 0.5804, 0.8122, 0.9574, 0.1051, 0.2689, 0.9889, 0.03548, 0.1444, 0.9735, 0.1083, 0.2015, 0.8814, 0.4679, -0.06511, 0.8864, 0.4487, -0.1134, 0.8811, 0.4683, -0.06636, 0.3572, 0.9309, -0.07674, 0.4029, 0.9112, -0.08544, 0.3575, 0.9307, -0.07695, -0.416, 0.9056, -0.08196, -0.455, 0.8842, -0.1053, -0.4514, 0.8855, -0.11, -0.8627, 0.5036, -0.04499, -0.8576, 0.5051, -0.09672, -0.861, 0.4994, -0.09591, -0.9139, -0.4048, -0.02926, -0.9281, -0.3673, -0.06139, -0.9277, -0.368, -0.06306, 0.3989, -0.9164, -0.03193, 0.3759, -0.9238, -0.07289, 0.3989, -0.9164, -0.03193, 0.92, -0.3766, -0.1086, 0.9201, -0.3762, -0.1089, 0.9199, -0.3767, -0.1087, 0.917, 0.3866, -0.09866, 0.9167, 0.387, -0.09901, 0.9163, 0.3883, -0.09808, 0.3919, 0.9153, -0.09317, 0.3917, 0.9153, -0.0939, 0.3919, 0.9153, -0.09317, -0.3727, 0.9239, -0.08642, -0.372, 0.9242, -0.08631, -0.3734, 0.9236, -0.08657, -0.9166, 0.3876, -0.09843, -0.9166, 0.3876, -0.0986, -0.9179, 0.3842, -0.09915, -0.9201, -0.3762, -0.1087, -0.9203, -0.3758, -0.109, -0.9198, -0.3769, -0.1088, -0.3875, -0.9148, -0.1144, -0.3882, -0.9144, -0.1143, -0.3866, -0.9151, -0.1146, 0.3737, -0.9199, -0.1189, 0.3739, -0.9197, -0.1195, 0.3737, -0.9199, -0.1189, 0.9468, -0.3198, 0.03525, 0.9017, -0.4319, -0.01842, 0.9219, -0.3795, -0.07774, 0.3673, -0.9298, 0.02148, 0.3155, -0.9471, -0.05868, 0.3579, -0.9307, -0.07534, -0.3748, -0.927, 0.01581, -0.372, -0.9248, -0.07939, -0.372, -0.9281, 0.01609, -0.939, -0.3392, 0.05704, -0.9301, -0.3599, -0.07323, -0.9391, -0.3389, 0.05728, -0.8667, 0.4883, 0.1018, -0.9045, 0.407, -0.1269, -0.8668, 0.488, 0.1022, -0.3417, 0.9237, 0.1733, -0.3746, 0.9234, -0.08393, -0.3492, 0.9196, 0.18, 0.3283, 0.9338, 0.1424, 0.5261, 0.8504, -0.001044, 0.3695, 0.9222, -0.1142, 0.865, 0.4979, 0.06264, 0.9577, 0.2728, 0.09141, 0.93, 0.3503, -0.1116, 0.3824, -0.9238, 0.01875, 0.3821, -0.9239, 0.01874, 0.3794, -0.925, 0.01856, 0.9432, 0.3105, -0.1184, 0.95, 0.311, -0.02671, 0.95, 0.3112, -0.02625, 0.9189, -0.3885, -0.06927, 0.9207, -0.3836, -0.07242, 0.9205, -0.3842, -0.07183, -0.9265, 0.3749, 0.03157, -0.9234, 0.3823, 0.03296, -0.9138, 0.4056, 0.02216, 0.9442, 0.3288, 0.01641, 0.9486, 0.3161, 0.01322, 0.9494, 0.3137, 0.01188, -0.3659, -0.9306, 0.01493, -0.3739, -0.9273, 0.01618, -0.3964, -0.9181, 0.005084, -0.3937, 0.9188, 0.02728, -0.3868, 0.9217, 0.02832, -0.3638, 0.9313, 0.01695, 0.3781, 0.9253, 0.03054, 0.3759, 0.9262, 0.03044, 0.3784, 0.9252, 0.03052, 0.9234, -0.383, 0.0245, 0.9231, -0.3837, 0.02447, 0.922, -0.3863, 0.02427, -0.9203, -0.3904, 0.02337, -0.9235, -0.3829, 0.02476, -0.933, -0.3596, 0.01393, -0.9545, 0.2971, -0.02437, -0.9466, 0.3177, -0.05573, -0.9414, 0.3185, -0.1114, -0.9198, -0.3864, -0.06847, -0.9194, -0.3877, -0.06645, -0.9214, -0.3826, -0.06864, 0.3727, -0.9246, -0.07946, 0.372, -0.9245, -0.08297, 0.3824, -0.9201, -0.08443, -0.9332, 0.3506, -0.07869, -0.9251, 0.3721, -0.07498, -0.9256, 0.3715, -0.07215, -0.3525, -0.9327, -0.0761, -0.3622, -0.9292, -0.07368, -0.3617, -0.9294, -0.07351, -0.451, -0.7389, 0.5007, -0.4624, -0.7351, 0.4958, -0.4687, -0.7328, 0.4934, 0.9744, -0.1835, 0.1298, 0.9688, -0.1921, 0.1567, 0.9429, -0.2745, 0.1889, 0.1706, 0.6313, -0.7565, 0.3725, 0.7029, -0.6059, 0.5253, 0.5983, -0.605, -0.5024, 0.7573, -0.4172, -0.4835, 0.7791, -0.399, -0.4323, 0.7733, -0.4638, -0.9465, -0.2373, 0.2189, -0.955, -0.2184, 0.2005, -0.9588, -0.2138, 0.1868, 0.455, -0.7369, 0.4999, 0.4375, -0.7413, 0.509, 0.3668, -0.7846, 0.4999, 0.9253, 0.2645, -0.2716, 0.9457, 0.2909, -0.1451, 0.9723, 0.2224, -0.07112, -0.8864, 0.4616, 0.03429, -0.9025, 0.4306, 0.006688, -0.939, 0.3438, 0.01048, -0.2685, 0.963, -0.02205, -0.3346, 0.9347, -0.1202, -0.3552, 0.9343, -0.03136, -0.9384, -0.3408, -0.05743, -0.9109, -0.4014, -0.09575, -0.9133, -0.4072, -0.009491, 0.3459, -0.9324, -0.1045, 0.3521, -0.9357, -0.02076, 0.3521, -0.9357, -0.02076, -0.9149, 0.3834, 0.1266, -0.9133, 0.3872, 0.1262, -0.9119, 0.3903, 0.1267, 0.9149, -0.3817, 0.1309, 0.916, -0.379, 0.1315, 0.8597, -0.5104, -0.01932, 0.3916, 0.9125, 0.1186, 0.3914, 0.9126, 0.1181, 0.522, 0.8525, -0.02626, -0.2645, -0.9623, 0.06336, -0.2692, -0.9604, 0.07128, -0.3742, -0.9186, 0.1267, -0.1783, -0.9767, -0.1196, -0.1784, -0.9766, -0.1198, -0.1636, -0.98, -0.1131, 0.1939, 0.9794, 0.05665, 0.2032, 0.9776, 0.05395, 0.2089, 0.9767, 0.05013, 0.8791, 0.4741, 0.04905, 0.8728, 0.4864, 0.04087, 0.8777, 0.4772, 0.04326, -0.02115, 0.9732, 0.229, -0.08209, 0.9731, 0.2153, -0.1297, 0.9606, 0.2457, 0.9273, -0.0875, 0.364, 0.9336, -0.1811, 0.3092, 0.9453, -0.1549, 0.287, 0.04618, 0.9978, 0.04838, 0.04282, 0.9989, 0.01818, 0.04292, 0.999, -0.01447, 0.5968, 0.3332, 0.7299, 0.5968, 0.3332, 0.7299, 0.5968, 0.3332, 0.7299, -0.203, 0.9729, 0.1105, -0.2134, 0.9735, 0.08262, -0.2492, 0.9682, 0.02057, -0.5232, -0.836, -0.1655, -0.5263, -0.8424, -0.116, -0.5244, -0.8451, -0.1037, 0.9648, -0.2585, -0.0479, 0.9648, -0.2585, -0.04791, 0.9648, -0.2585, -0.04791, -1.0, 0.00412, -0.0008392, -0.9995, -0.03013, 0.0009112, -0.9993, -0.0173, 0.03339, -0.187, 0.9684, -0.1651, -0.187, 0.9684, -0.1651, -0.187, 0.9684, -0.1651, 0.9962, 0.0485, -0.07185, 0.9962, 0.0485, -0.07185, 0.9962, 0.0485, -0.07185, -0.8928, -0.4499, 0.01983, -0.9026, -0.4301, 0.01903, -0.92, -0.3845, 0.07591, 0.8294, -0.4269, 0.3603, 0.8222, -0.4259, 0.3776, 0.777, -0.5062, 0.3743, 0.2083, -0.9751, -0.07557, 0.2231, -0.9726, -0.06501, 0.2532, -0.9469, -0.1983, -0.8489, 0.4744, 0.2332, -0.8345, 0.4952, 0.2416, -0.8747, 0.4131, 0.2533, 0.13, 0.9731, 0.1902, 0.0758, 0.981, 0.1785, 0.05576, 0.9795, 0.1936, -0.8649, 0.4984, 0.05974, -0.9638, 0.2354, -0.1248, -0.9902, 0.1193, 0.07301, 0.3137, 0.9494, 0.01261, 0.3137, 0.9494, 0.0126, 0.3137, 0.9494, 0.01263, 0.9361, 0.06623, -0.3455, 0.9516, 0.1544, -0.2659, 0.9615, 0.1478, -0.2318, 0.2013, -0.9587, -0.2007, 0.2013, -0.9587, -0.2007, 0.2013, -0.9587, -0.2007, -0.1455, 0.9871, 0.06731, -0.256, 0.9599, 0.1139, -0.2052, 0.9779, 0.03898, -0.04486, 0.9743, 0.2208, -0.08528, 0.9962, -0.01585, 0.0008958, 0.9855, 0.1695, 0.1631, 0.9758, 0.1454, 0.1593, 0.9831, 0.09066, 0.03629, 0.9978, -0.05496, -0.2779, 0.9586, 0.06262, -0.2274, 0.9699, 0.08721, -0.1316, 0.989, 0.06802, 0.1917, -0.9684, -0.1593, 0.1917, -0.9684, -0.1593, 0.1917, -0.9684, -0.1593, 0.446, -0.2232, -0.8667, 0.446, -0.2232, -0.8667, 0.446, -0.2232, -0.8667, 0.6975, -0.5353, 0.4764, 0.6975, -0.5353, 0.4764, 0.6975, -0.5353, 0.4764, -0.2069, 0.9578, 0.1997, -0.2069, 0.9578, 0.1997, -0.2069, 0.9578, 0.1997, 0.9171, -0.1737, 0.3589, 0.9171, -0.1737, 0.3589, 0.9171, -0.1737, 0.3589, 0.1094, 0.989, 0.09967, 0.1094, 0.989, 0.09967, 0.1094, 0.989, 0.09967, 0.09249, -0.9769, -0.1927, 0.09249, -0.9769, -0.1927, 0.09249, -0.9769, -0.1927, 0.8409, 0.1699, -0.5138, 0.8409, 0.1699, -0.5138, 0.8409, 0.1699, -0.5138, -0.7034, -0.1002, -0.7037, -0.7034, -0.1, -0.7037, -0.7034, -0.1009, -0.7036, -0.5954, 0.6536, -0.4673, -0.5954, 0.6536, -0.4673, -0.5954, 0.6536, -0.4673, -0.9474, -0.2884, -0.1386, -0.9474, -0.2884, -0.1386, -0.9474, -0.2884, -0.1386, -0.01496, 0.9296, 0.3683, -0.01598, 0.9297, 0.368, -0.01555, 0.9296, 0.3681, 0.1247, -0.9532, -0.2753, 0.1192, -0.9535, -0.2766, 0.1245, -0.9537, -0.2736, -0.1008, 0.9589, 0.2653, -0.1008, 0.9589, 0.2653, -0.1008, 0.9589, 0.2653, 0.9943, 0.07708, 0.07403, 0.9943, 0.07708, 0.07403, 0.9943, 0.07708, 0.07403, -0.9659, 0.257, 0.03136, -0.9659, 0.257, 0.03138, -0.9659, 0.257, 0.03137, -0.908, 0.4117, 0.07792, -0.908, 0.4117, 0.07792, -0.908, 0.4117, 0.07792, 0.9844, -0.1421, -0.1037, 0.984, -0.1438, -0.1053, 0.984, -0.1438, -0.1053, 0.1195, -0.8645, -0.4882, 0.1214, -0.8645, -0.4877, 0.116, -0.8645, -0.4891, 0.01994, 0.9934, 0.113, 0.01994, 0.9934, 0.113, 0.01994, 0.9934, 0.113, 0.9135, 0.4068, -0.001538, 0.9135, 0.4068, -0.001538, 0.9135, 0.4068, -0.001538, -0.9323, 0.3216, -0.1654, -0.9323, 0.3216, -0.1654, -0.9323, 0.3216, -0.1654, 0.1531, -0.7021, -0.6955, 0.1531, -0.7021, -0.6955, 0.1531, -0.7021, -0.6955, -0.974, -0.1236, -0.19, -0.9755, -0.1201, -0.1845, -0.9747, -0.1214, -0.1875, 0.9658, -0.1769, -0.1895, 0.9655, -0.1792, -0.1891, 0.9653, -0.1777, -0.1916, -0.9754, 0.1867, 0.1171, -0.9754, 0.1867, 0.1171, -0.9754, 0.1867, 0.1171, -0.06392, 0.717, 0.6941, -0.06401, 0.7171, 0.6941, -0.06374, 0.717, 0.6942, 0.9943, 0.04555, 0.09671, 0.9943, 0.04555, 0.09685, 0.9945, 0.04573, 0.0941, -0.9757, -0.2107, -0.06061, -0.9758, -0.2095, -0.06272, -0.9739, -0.2131, -0.07786, 0.973, -0.2213, -0.06552, 0.973, -0.2213, -0.06552, 0.973, -0.2213, -0.06552, 0.01794, 0.9295, 0.3683, 0.01689, 0.9297, 0.368, 0.01724, 0.9296, 0.3681, 0.04727, -0.958, -0.283, 0.04959, -0.9579, -0.2826, 0.04716, -0.958, -0.2829, 0.01616, 0.9582, 0.2856, 0.01614, 0.9582, 0.2856, 0.01615, 0.9582, 0.2856, 0.9731, 0.2188, 0.07153, 0.9742, 0.2149, 0.06973, 0.973, 0.2192, 0.0717, -0.9188, 0.3805, 0.1048, -0.9188, 0.3797, 0.1075, -0.9205, 0.3793, 0.09368, -0.8905, 0.4373, 0.1258, -0.8905, 0.4373, 0.1258, -0.8905, 0.4373, 0.1258, 0.9817, -0.1295, -0.1394, 0.9813, -0.1312, -0.1409, 0.9813, -0.1312, -0.1409, 0.1111, -0.8671, -0.4856, 0.1111, -0.8671, -0.4856, 0.1111, -0.8671, -0.4856, 0.9107, 0.4115, -0.03582, 0.9107, 0.4115, -0.03582, 0.9107, 0.4115, -0.03582, -0.9613, 0.2343, -0.1447, -0.9613, 0.2343, -0.1447, -0.9613, 0.2343, -0.1447, 0.07582, -0.7055, -0.7047, 0.07594, -0.7055, -0.7046, 0.07529, -0.7053, -0.7049, -0.97, -0.159, -0.1836, -0.9702, -0.1554, -0.1861, -0.9671, -0.1448, -0.2094, 0.9844, -0.1243, -0.1248, 0.9839, -0.1271, -0.1253, 0.984, -0.1252, -0.1267, -0.9756, 0.1696, 0.1398, -0.9761, 0.1732, 0.1313, -0.9776, 0.1762, 0.1148, 0.0135, 0.7177, 0.6962, 0.01308, 0.7178, 0.6961, 0.01339, 0.7178, 0.6962, 0.9915, 0.1123, 0.06605, 0.9915, 0.1123, 0.06605, 0.9915, 0.1123, 0.06605, 0.02242, 0.9296, 0.3679, 0.02284, 0.9296, 0.3678, 0.02182, 0.9295, 0.3681, 0.09271, -0.9577, -0.2724, 0.09271, -0.9577, -0.2724, 0.09271, -0.9577, -0.2724, 0.01927, 0.9557, 0.2939, 0.01926, 0.9557, 0.2939, 0.01926, 0.9557, 0.2939, 0.9941, 0.1062, 0.02093, 0.9941, 0.1062, 0.02093, 0.9941, 0.1062, 0.02093, -0.952, 0.2937, 0.08579, -0.952, 0.2939, 0.08593, -0.9521, 0.2936, 0.08581, -0.9088, 0.401, 0.1156, -0.9088, 0.401, 0.1156, -0.9088, 0.401, 0.1156, 0.9811, -0.1281, -0.145, 0.9807, -0.1298, -0.1465, 0.9807, -0.1298, -0.1465, 0.06574, -0.867, -0.4939, 0.06844, -0.8671, -0.4934, 0.06089, -0.8668, -0.4949, 0.9075, 0.4181, -0.04052, 0.9075, 0.4181, -0.04052, 0.9075, 0.4181, -0.04052, -0.9461, 0.2979, -0.1274, -0.9461, 0.2979, -0.1274, -0.9461, 0.2979, -0.1274, 0.06523, -0.7058, -0.7054, 0.06523, -0.7058, -0.7054, 0.06523, -0.7058, -0.7054, -0.9795, -0.1371, -0.1477, -0.9807, -0.1338, -0.1424, -0.9801, -0.135, -0.1452, 0.9594, -0.1643, -0.2294, 0.959, -0.1666, -0.229, 0.9587, -0.1652, -0.2316, -0.972, 0.1736, 0.1583, -0.972, 0.1736, 0.1583, -0.972, 0.1736, 0.1583, 0.02419, 0.7178, 0.6958, 0.02404, 0.7178, 0.6959, 0.02394, 0.7177, 0.6959, 0.9968, 0.05824, 0.05478, 0.9968, 0.0582, 0.05517, 0.997, 0.05853, 0.05097, 0.9885, -0.1322, -0.07326, 0.9883, -0.1312, -0.0775, 0.9883, -0.1309, -0.07785, 0.9919, 0.12, -0.04172, 0.9929, 0.1159, -0.02755, 0.9933, 0.1127, -0.02581, 0.04329, 0.892, 0.4499, 0.04426, 0.8921, 0.4496, 0.0433, 0.892, 0.4499, 0.00369, -0.9437, -0.3306, 0.00671, -0.9437, -0.3308, 0.01987, -0.9458, -0.3242, 0.01816, 0.9419, 0.3354, 0.03597, 0.9391, 0.3419, 0.03917, 0.9391, 0.3413, 0.9852, 0.1535, 0.07597, 0.9855, 0.1538, 0.07201, 0.9855, 0.1536, 0.07198, -0.9961, 0.08073, 0.03445, -0.994, 0.1095, -0.002, -0.9807, 0.1932, 0.03041, -0.9649, 0.2466, 0.08993, -0.9649, 0.2466, 0.08993, -0.9649, 0.2466, 0.08993, -0.9936, -0.02017, -0.111, -0.9541, -0.1349, -0.2674, -0.9803, -0.07056, -0.1843, 0.2948, -0.7382, -0.6068, 0.2948, -0.7382, -0.6068, 0.2948, -0.7382, -0.6068, -0.05731, 0.6948, -0.7169, -0.05731, 0.6948, -0.7169, -0.05731, 0.6948, -0.7169, 0.09953, 0.9942, 0.04045, 0.09952, 0.9942, 0.04045, 0.09953, 0.9942, 0.04045, 0.9827, -0.1057, -0.1518, 0.9876, -0.08698, -0.1305, 0.9424, -0.3043, 0.1387, -0.9863, 0.08806, 0.1397, -0.983, 0.1001, 0.1539, -0.9188, 0.3399, 0.2008, 0.02012, 0.5938, 0.8044, 0.059, 0.5806, 0.812, 0.08519, 0.5856, 0.8061, 0.9987, 0.04888, -0.01362, 0.9969, 0.0781, 0.01292, 0.9957, 0.08227, 0.04277, 0.3836, 0.9199, -0.08134, 0.4193, 0.9011, -0.1102, 0.4229, 0.9, -0.1058, -0.3565, 0.9315, -0.07252, -0.3565, 0.9315, -0.07253, -0.402, 0.9121, -0.08076, -0.9078, 0.4146, -0.06371, -0.9081, 0.4137, -0.06492, -0.9282, 0.3666, -0.06357, -0.9063, -0.4215, -0.03186, -0.9061, -0.422, -0.03112, -0.888, -0.4549, -0.06683, -0.399, -0.9164, -0.03213, -0.399, -0.9164, -0.03213, -0.376, -0.9237, -0.07318, 0.9052, -0.424, -0.02997, 0.9209, -0.3851, -0.06052, 0.9212, -0.3847, -0.05882, 0.92, -0.3766, -0.1086, 0.9198, -0.377, -0.1086, 0.9201, -0.3762, -0.1089, 0.917, 0.3866, -0.09866, 0.9179, 0.3842, -0.09922, 0.9167, 0.387, -0.09901, 0.3726, 0.9239, -0.08702, 0.3733, 0.9236, -0.08713, 0.3719, 0.9242, -0.0869, -0.3933, 0.9147, -0.09299, -0.3933, 0.9147, -0.09299, -0.3931, 0.9147, -0.0936, -0.9166, 0.3876, -0.09843, -0.9156, 0.3901, -0.09756, -0.9166, 0.3876, -0.0986, -0.9201, -0.3762, -0.1087, -0.9202, -0.376, -0.1086, -0.9203, -0.3758, -0.109, -0.3738, -0.9199, -0.1189, -0.3738, -0.9199, -0.1189, -0.374, -0.9197, -0.1197, 0.3875, -0.9148, -0.1144, 0.3867, -0.9151, -0.1145, 0.3881, -0.9145, -0.1143, 0.939, -0.3392, 0.05704, 0.939, -0.3392, 0.05704, 0.9301, -0.3599, -0.07323, 0.3748, -0.927, 0.01582, 0.3719, -0.9281, 0.01611, 0.372, -0.9248, -0.07937, -0.3673, -0.9298, 0.02147, -0.3579, -0.9307, -0.07533, -0.3155, -0.9471, -0.05872, -0.9468, -0.3197, 0.03524, -0.9219, -0.3795, -0.07773, -0.9017, -0.4319, -0.01841, -0.865, 0.4979, 0.06274, -0.93, 0.3503, -0.1116, -0.9577, 0.2728, 0.0914, -0.3283, 0.9338, 0.1424, -0.3695, 0.9222, -0.1142, -0.5261, 0.8504, -0.001037, 0.3417, 0.9237, 0.1733, 0.3492, 0.9196, 0.1799, 0.3742, 0.9235, -0.08459, 0.8668, 0.4882, 0.1017, 0.8668, 0.488, 0.1022, 0.9045, 0.407, -0.1269, -0.9807, 0.1932, 0.03041, -0.9961, 0.08129, 0.03485, -0.9959, 0.08278, 0.03587, -0.9807, 0.1932, 0.03041, -0.994, 0.1095, -0.002, -0.9961, 0.08129, 0.03485])] * 3)])
arm_armature_001 = bpy.data.armatures.new('Armature.001')  # bones are not reproduced

# ---- objects
ob_armature = bpy.data.objects.new('Armature', arm_armature_001)
ob_arm = bpy.data.objects.new('Arm', me_untitled)

# ---- transforms, parenting, visibility, modifiers, constraints
ob_armature.location = (-1.939e-23, 0.2889, -3.623)
ob_armature.rotation_euler = (-4.371e-08, -0.7854, 1.571)
ob_armature.scale = (13.45, 13.45, 13.45)
ob_armature.show_in_front = True
ob_armature.lineart.crease_threshold = 0.0
ob_arm.parent = ob_armature
ob_arm.matrix_parent_inverse = Matrix(((-2.297e-09, 0.05255, 0.05255, 0.1752), (-0.07432, -9.515e-10, -2.297e-09, -8.047e-09), (-9.515e-10, -0.05255, 0.05255, 0.2056), (0.0, 0.0, 0.0, 1.0)))
ob_arm.location = (0.2607, -0.178, 3.257)
ob_arm.rotation_euler = (0.07367, -0.1837, -0.2175)
ob_arm.scale = (0.762, 0.752, 0.32)
ob_arm.color = (0.8, 0.8, 0.8, 1.0)
ob_arm.lineart.crease_threshold = 0.0
_vg = ob_arm.vertex_groups.new(name='upper_arm.R')
for _i, _w in zip([0, 1, 2, 3, 4, 5, 6, 7, 8, 9, 10, 11, 12, 13, 14, 15, 16, 17, 18, 19, 20, 21, 22, 23, 24, 25, 26, 27, 28, 29, 30, 36, 37, 38, 39, 40, 147, 149, 151, 152, 153, 154, 155, 156, 157, 158, 159, 160, 161], [0.9591, 0.9316, 0.9309, 0.1651, 0.9277, 0.9311, 0.9538, 0.9619, 0.9994, 0.9988, 0.9989, 0.9989, 0.9988, 0.9989, 0.9994, 0.9997, 0.9996, 0.9998, 0.9999, 0.9999, 0.9999, 0.9998, 0.9997, 0.9998, 0.9997, 0.9999, 0.9999, 0.9999, 0.9999, 0.9999, 0.9998, 0.966, 0.06064, 0.9916, 0.993, 0.9943, 0.05962, 0.006569, 0.9916, 0.9956, 0.9945, 0.9914, 0.9908, 0.9995, 0.9997, 0.9997, 0.9996, 0.9995, 0.9994]): _vg.add([_i], _w, 'REPLACE')
_vg = ob_arm.vertex_groups.new(name='forearm.R')
for _i, _w in zip([0, 1, 2, 3, 4, 5, 6, 7, 31, 32, 33, 34, 35, 36, 37, 41, 42, 43, 44, 45, 48, 50, 51, 52, 53, 56, 63, 65, 146, 147, 148, 149, 150], [0.03432, 0.07465, 0.07073, 0.8347, 0.07264, 0.06901, 0.04202, 0.026, 0.9139, 0.8093, 0.7599, 0.8949, 0.9718, 0.01828, 0.9276, 0.9238, 0.3032, 0.9597, 0.8413, 0.1982, 0.01235, 0.04107, 0.2127, 0.3663, 0.2148, 0.005696, 0.04959, 0.1958, 0.9851, 0.9291, 0.9749, 0.9647, 0.9701]): _vg.add([_i], _w, 'REPLACE')
_vg = ob_arm.vertex_groups.new(name='hand.R')
for _i, _w in zip([31, 32, 33, 34, 41, 42, 43, 44, 45, 46, 47, 48, 49, 50, 51, 52, 53, 54, 55, 56, 57, 58, 59, 62, 63, 64, 65, 76, 95, 130, 146], [0.08154, 0.1607, 0.197, 0.09384, 0.0722, 0.5882, 0.06992, 0.1355, 0.7595, 0.84, 0.23, 0.8228, 0.1322, 0.1138, 0.531, 0.4627, 0.657, 0.05917, 0.05592, 0.1469, 0.06137, 0.01759, 0.6647, 0.159, 0.9201, 0.05968, 0.7146, 0.1218, 0.0708, 0.005722, 0.06434]): _vg.add([_i], _w, 'REPLACE')
_vg = ob_arm.vertex_groups.new(name='palm.01.R')
for _i, _w in zip([47, 48, 54, 55, 57, 58, 59, 62, 76, 77, 78, 79, 80, 81, 82, 83, 93, 94, 95], [0.07431, 0.01986, 0.1525, 0.1707, 0.04627, 0.796, 0.07186, 0.007798, 0.7369, 0.9161, 0.8941, 0.05465, 0.119, 0.4162, 0.04651, 0.4682, 0.09889, 0.09997, 0.6129]): _vg.add([_i], _w, 'REPLACE')
_vg = ob_arm.vertex_groups.new(name='f_index.01.R')
for _i, _w in zip([58, 77, 79, 80, 81, 82, 83, 84, 85, 86, 90, 91, 92, 93, 94, 95], [0.008539, 0.009729, 0.9138, 0.8604, 0.6084, 0.9349, 0.5445, 0.02254, 0.123, 0.02801, 0.4909, 0.4887, 0.1544, 0.6751, 0.6641, 0.005861]): _vg.add([_i], _w, 'REPLACE')
_vg = ob_arm.vertex_groups.new(name='f_index.02.R')
for _i, _w in zip([79, 84, 85, 86, 87, 88, 89, 90, 91, 92, 93, 94], [0.006221, 0.9679, 0.8927, 0.9654, 0.9989, 1.0, 0.9973, 0.5084, 0.5098, 0.8653, 0.2258, 0.2351]): _vg.add([_i], _w, 'REPLACE')
_vg = ob_arm.vertex_groups.new(name='palm.02.R')
for _i, _w in zip([46, 57, 58, 59, 62, 76, 95, 96, 97, 98, 99, 100, 101, 111, 112, 113], [0.04864, 0.764, 0.09276, 0.1633, 0.7516, 0.09674, 0.2581, 0.04344, 0.09588, 0.4343, 0.155, 0.7165, 0.5124, 0.1283, 0.07566, 0.07441]): _vg.add([_i], _w, 'REPLACE')
_vg = ob_arm.vertex_groups.new(name='f_middle.01.R')
for _i, _w in zip([57, 96, 97, 98, 99, 100, 101, 102, 103, 104, 108, 109, 110, 111, 112], [0.007536, 0.9105, 0.8867, 0.5804, 0.7717, 0.2542, 0.5052, 0.02356, 0.1268, 0.02122, 0.08216, 0.08395, 0.1221, 0.6023, 0.7294]): _vg.add([_i], _w, 'REPLACE')
_vg = ob_arm.vertex_groups.new(name='f_middle.02.R')
for _i, _w in zip([96, 99, 102, 103, 104, 105, 106, 107, 108, 109, 110, 111, 112], [0.02287, 0.04784, 0.9699, 0.8971, 0.9702, 0.9999, 1.0, 0.9985, 0.8988, 0.9138, 0.8988, 0.267, 0.1936]): _vg.add([_i], _w, 'REPLACE')
_vg = ob_arm.vertex_groups.new(name='palm.03.R')
for _i, _w in zip([48, 49, 52, 53, 56, 57, 59, 60, 61, 62, 113, 114, 115, 116, 117, 118, 128, 129, 130, 134, 162], [0.07976, 0.7528, 0.1097, 0.04557, 0.06789, 0.06445, 0.08215, 0.04571, 0.1562, 0.02144, 0.7236, 0.1437, 0.8072, 0.5256, 0.06941, 0.4547, 0.1052, 0.1099, 0.1215, 0.006396, 0.0269]): _vg.add([_i], _w, 'REPLACE')
_vg = ob_arm.vertex_groups.new(name='f_ring.01.R')
for _i, _w in zip([113, 114, 115, 116, 117, 118, 119, 120, 121, 125, 126, 127, 128, 129], [0.02018, 0.8198, 0.1791, 0.498, 0.8563, 0.5505, 0.00465, 0.1009, 0.00966, 0.08677, 0.0692, 0.1104, 0.6447, 0.6713]): _vg.add([_i], _w, 'REPLACE')
_vg = ob_arm.vertex_groups.new(name='f_ring.02.R')
for _i, _w in zip([114, 117, 119, 120, 121, 122, 123, 124, 125, 126, 127, 128, 129], [0.01164, 0.04732, 0.9773, 0.9171, 0.9749, 0.9999, 1.0, 0.9988, 0.906, 0.9126, 0.908, 0.2474, 0.2179]): _vg.add([_i], _w, 'REPLACE')
_vg = ob_arm.vertex_groups.new(name='palm.04.R')
for _i, _w in zip([46, 49, 52, 53, 56, 60, 61, 113, 130, 131, 132, 133, 134, 135, 136, 143, 144, 145, 162], [0.01529, 0.1022, 0.05657, 0.0773, 0.7587, 0.9368, 0.791, 0.1307, 0.8463, 0.9423, 0.9679, 0.959, 0.8824, 0.9313, 0.9392, 0.1129, 0.2331, 0.09103, 0.9275]): _vg.add([_i], _w, 'REPLACE')
_vg = ob_arm.vertex_groups.new(name='f_pinky.01.R')
for _i, _w in zip([131, 132, 133, 134, 135, 136, 137, 138, 139, 140, 141, 142, 143, 144, 145], [0.05529, 0.0114, 0.02335, 0.08388, 0.02937, 0.02009, 0.9967, 0.9906, 0.9983, 1.051, 1.002, 1.011, 0.8841, 0.7655, 0.9075]): _vg.add([_i], _w, 'REPLACE')
_vg = ob_arm.vertex_groups.new(name='hand.R.001')
for _i, _w in zip([32, 42, 46, 47, 50, 51, 54, 55, 64, 65, 66, 67, 68, 69, 70, 71, 74, 75, 77, 78], [0.03581, 0.1141, 0.03165, 0.6869, 0.77, 0.2627, 0.7463, 0.7399, 0.8368, 0.08353, 0.7861, 0.8713, 0.1916, 0.1725, 0.4928, 0.8734, 0.03311, 0.01005, 0.01934, 0.06617]): _vg.add([_i], _w, 'REPLACE')
_vg = ob_arm.vertex_groups.new(name='hand.R.002')
for _i, _w in zip([50, 54, 64, 66, 67, 68, 69, 70, 71, 72, 73, 74, 75], [0.0595, 0.001401, 0.08045, 0.1861, 0.09466, 0.8073, 0.824, 0.5009, 0.0995, 0.9974, 0.998, 0.957, 0.9689]): _vg.add([_i], _w, 'REPLACE')
_m = ob_arm.modifiers.new('Armature', 'ARMATURE')
_m.object = ob_armature

# ---- collection membership
col_collection_1.objects.link(ob_armature)
col_collection_1.objects.link(ob_arm)

# ---- scene / render settings (as saved in the file)
scene.frame_start = 1; scene.frame_end = 250; scene.frame_set(1)
scene.render.engine = 'BLENDER_EEVEE_NEXT'
scene.render.resolution_percentage = 50
scene.render.dither_intensity = 0.0
scene.cycles.use_denoising = False
scene.cycles.samples = 128
scene.cycles.sampling_pattern = 'TABULATED_SOBOL'
scene.cycles.light_sampling_threshold = 0.0
scene.cycles.use_adaptive_sampling = False
scene.cycles.use_light_tree = False
scene.cycles.blur_glossy = 0.0
scene.cycles.sample_clamp_indirect = 0.0
scene.view_settings.view_transform = 'Standard'
bpy.context.view_layer.update()

# ---- added for rendering (the .blend has no active camera and no usable light): camera, sun
cam_auto = bpy.data.cameras.new('AutoCamera')
cam_auto.lens = 50.0
cam_auto.sensor_width = 36.0
cam_auto.clip_end = 1000.0
ob_auto_camera = bpy.data.objects.new('AutoCamera', cam_auto)
scene.collection.objects.link(ob_auto_camera)
ob_auto_camera.location = (11.7122, -13.418, 8.7282)
ob_auto_camera.rotation_euler = (1.09748, -7.21219e-08, 0.694738)
scene.camera = ob_auto_camera
light_auto_sun = bpy.data.lights.new('AutoSun', 'SUN')
light_auto_sun.energy = 3.0
light_auto_sun.angle = 0.0523599
ob_auto_sun = bpy.data.objects.new('AutoSun', light_auto_sun)
scene.collection.objects.link(ob_auto_sun)
ob_auto_sun.rotation_euler = (0.872665, 0.174533, 0.523599)
bpy.context.view_layer.update()
